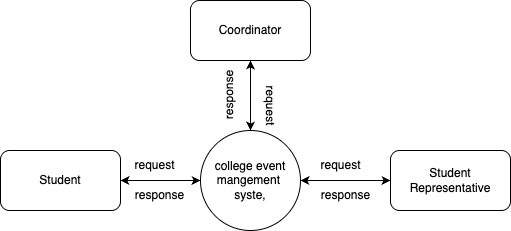

The diagram above was exported from draw.io. Its source (the exported page's mxGraphModel, read from the mxfile embedded in the PNG):
<mxGraphModel dx="876" dy="670" grid="1" gridSize="10" guides="1" tooltips="1" connect="1" arrows="1" fold="1" page="1" pageScale="1" pageWidth="827" pageHeight="1169" background="#ffffff" math="0" shadow="0">
  <root>
    <mxCell id="0" />
    <mxCell id="1" parent="0" />
    <mxCell id="oZhsInLkjPVCHg2DgsAd-4" value="Coordinator" style="rounded=1;whiteSpace=wrap;html=1;" parent="1" vertex="1">
      <mxGeometry x="350" y="190" width="120" height="60" as="geometry" />
    </mxCell>
    <mxCell id="oZhsInLkjPVCHg2DgsAd-6" value="Student Representative" style="rounded=1;whiteSpace=wrap;html=1;" parent="1" vertex="1">
      <mxGeometry x="550" y="340" width="120" height="60" as="geometry" />
    </mxCell>
    <mxCell id="oZhsInLkjPVCHg2DgsAd-10" value="Student" style="rounded=1;whiteSpace=wrap;html=1;" parent="1" vertex="1">
      <mxGeometry x="160" y="340" width="120" height="60" as="geometry" />
    </mxCell>
    <mxCell id="oZhsInLkjPVCHg2DgsAd-15" value="" style="endArrow=classic;startArrow=classic;html=1;fontColor=#FF3333;rounded=0;exitX=1;exitY=0.5;exitDx=0;exitDy=0;entryX=0;entryY=0.5;entryDx=0;entryDy=0;" parent="1" source="oZhsInLkjPVCHg2DgsAd-10" target="oZhsInLkjPVCHg2DgsAd-17" edge="1">
      <mxGeometry width="50" height="50" relative="1" as="geometry">
        <mxPoint x="320" y="410" as="sourcePoint" />
        <mxPoint x="370.0000000000016" y="355" as="targetPoint" />
      </mxGeometry>
    </mxCell>
    <mxCell id="oZhsInLkjPVCHg2DgsAd-17" value="college event mangement&amp;nbsp;&lt;div&gt;syste,&lt;/div&gt;" style="shape=ellipse;html=1;dashed=0;whiteSpace=wrap;aspect=fixed;perimeter=ellipsePerimeter;" parent="1" vertex="1">
      <mxGeometry x="360" y="320" width="100" height="100" as="geometry" />
    </mxCell>
    <mxCell id="oZhsInLkjPVCHg2DgsAd-19" value="" style="endArrow=classic;startArrow=classic;html=1;fontColor=#FF3333;rounded=0;entryX=0;entryY=0.5;entryDx=0;entryDy=0;exitX=1;exitY=0.5;exitDx=0;exitDy=0;" parent="1" source="oZhsInLkjPVCHg2DgsAd-17" target="oZhsInLkjPVCHg2DgsAd-6" edge="1">
      <mxGeometry width="50" height="50" relative="1" as="geometry">
        <mxPoint x="330" y="430" as="sourcePoint" />
        <mxPoint x="380" y="380" as="targetPoint" />
      </mxGeometry>
    </mxCell>
    <mxCell id="oZhsInLkjPVCHg2DgsAd-20" value="" style="endArrow=classic;startArrow=classic;html=1;fontColor=#FF3333;rounded=0;entryX=0.5;entryY=1;entryDx=0;entryDy=0;exitX=0.5;exitY=0;exitDx=0;exitDy=0;" parent="1" source="oZhsInLkjPVCHg2DgsAd-17" target="oZhsInLkjPVCHg2DgsAd-4" edge="1">
      <mxGeometry width="50" height="50" relative="1" as="geometry">
        <mxPoint x="280" y="430" as="sourcePoint" />
        <mxPoint x="330" y="380" as="targetPoint" />
      </mxGeometry>
    </mxCell>
    <mxCell id="oZhsInLkjPVCHg2DgsAd-21" value="request" style="text;html=1;align=center;verticalAlign=middle;resizable=0;points=[];autosize=1;strokeColor=none;fillColor=none;" parent="1" vertex="1">
      <mxGeometry x="284" y="340" width="60" height="30" as="geometry" />
    </mxCell>
    <mxCell id="oZhsInLkjPVCHg2DgsAd-23" value="request" style="text;html=1;align=center;verticalAlign=middle;resizable=0;points=[];autosize=1;strokeColor=none;fillColor=none;rotation=0;" parent="1" vertex="1">
      <mxGeometry x="470" y="340" width="60" height="30" as="geometry" />
    </mxCell>
    <mxCell id="oZhsInLkjPVCHg2DgsAd-24" value="request" style="text;html=1;align=center;verticalAlign=middle;resizable=0;points=[];autosize=1;strokeColor=none;fillColor=none;rotation=90;" parent="1" vertex="1">
      <mxGeometry x="400" y="280" width="60" height="30" as="geometry" />
    </mxCell>
    <mxCell id="oZhsInLkjPVCHg2DgsAd-26" value="response" style="text;html=1;align=center;verticalAlign=middle;resizable=0;points=[];autosize=1;strokeColor=none;fillColor=none;rotation=0;" parent="1" vertex="1">
      <mxGeometry x="284" y="370" width="70" height="30" as="geometry" />
    </mxCell>
    <mxCell id="oZhsInLkjPVCHg2DgsAd-27" value="response" style="text;html=1;align=center;verticalAlign=middle;resizable=0;points=[];autosize=1;strokeColor=none;fillColor=none;rotation=0;" parent="1" vertex="1">
      <mxGeometry x="470" y="370" width="70" height="30" as="geometry" />
    </mxCell>
    <mxCell id="oZhsInLkjPVCHg2DgsAd-28" value="response" style="text;html=1;align=center;verticalAlign=middle;resizable=0;points=[];autosize=1;strokeColor=none;fillColor=none;rotation=-90;" parent="1" vertex="1">
      <mxGeometry x="354" y="270" width="70" height="30" as="geometry" />
    </mxCell>
  </root>
</mxGraphModel>